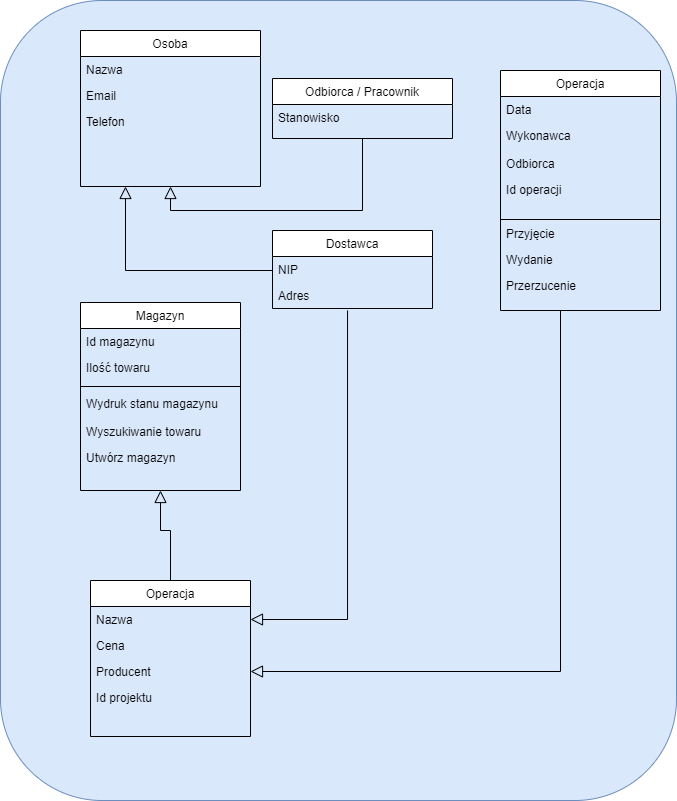

The diagram above was exported from draw.io. Its source (the exported page's mxGraphModel, read from the mxfile embedded in the PNG):
<mxGraphModel dx="1421" dy="865" grid="1" gridSize="10" guides="1" tooltips="1" connect="1" arrows="1" fold="1" page="1" pageScale="1" pageWidth="827" pageHeight="1169" math="0" shadow="0">
  <root>
    <mxCell id="WIyWlLk6GJQsqaUBKTNV-0" />
    <mxCell id="WIyWlLk6GJQsqaUBKTNV-1" parent="WIyWlLk6GJQsqaUBKTNV-0" />
    <mxCell id="HgCBDEN3dxN56-Racx_--15" value="" style="rounded=1;whiteSpace=wrap;html=1;fontSize=9;fillColor=#dae8fc;strokeColor=#6c8ebf;" parent="WIyWlLk6GJQsqaUBKTNV-1" vertex="1">
      <mxGeometry x="80" y="100" width="676" height="800" as="geometry" />
    </mxCell>
    <mxCell id="zkfFHV4jXpPFQw0GAbJ--0" value="Operacja" style="swimlane;fontStyle=0;align=center;verticalAlign=top;childLayout=stackLayout;horizontal=1;startSize=26;horizontalStack=0;resizeParent=1;resizeLast=0;collapsible=1;marginBottom=0;rounded=0;shadow=0;strokeWidth=1;" parent="WIyWlLk6GJQsqaUBKTNV-1" vertex="1">
      <mxGeometry x="580" y="170" width="160" height="240" as="geometry">
        <mxRectangle x="230" y="140" width="160" height="26" as="alternateBounds" />
      </mxGeometry>
    </mxCell>
    <mxCell id="zkfFHV4jXpPFQw0GAbJ--1" value="Data" style="text;align=left;verticalAlign=top;spacingLeft=4;spacingRight=4;overflow=hidden;rotatable=0;points=[[0,0.5],[1,0.5]];portConstraint=eastwest;" parent="zkfFHV4jXpPFQw0GAbJ--0" vertex="1">
      <mxGeometry y="26" width="160" height="26" as="geometry" />
    </mxCell>
    <mxCell id="zkfFHV4jXpPFQw0GAbJ--3" value="Wykonawca" style="text;align=left;verticalAlign=top;spacingLeft=4;spacingRight=4;overflow=hidden;rotatable=0;points=[[0,0.5],[1,0.5]];portConstraint=eastwest;rounded=0;shadow=0;html=0;" parent="zkfFHV4jXpPFQw0GAbJ--0" vertex="1">
      <mxGeometry y="52" width="160" height="26" as="geometry" />
    </mxCell>
    <mxCell id="zkfFHV4jXpPFQw0GAbJ--4" value="" style="line;html=1;strokeWidth=1;align=left;verticalAlign=middle;spacingTop=-1;spacingLeft=3;spacingRight=3;rotatable=0;labelPosition=right;points=[];portConstraint=eastwest;" parent="zkfFHV4jXpPFQw0GAbJ--0" vertex="1">
      <mxGeometry y="78" width="160" height="142" as="geometry" />
    </mxCell>
    <mxCell id="zkfFHV4jXpPFQw0GAbJ--6" value="Dostawca" style="swimlane;fontStyle=0;align=center;verticalAlign=top;childLayout=stackLayout;horizontal=1;startSize=26;horizontalStack=0;resizeParent=1;resizeLast=0;collapsible=1;marginBottom=0;rounded=0;shadow=0;strokeWidth=1;" parent="WIyWlLk6GJQsqaUBKTNV-1" vertex="1">
      <mxGeometry x="352" y="330" width="160" height="78" as="geometry">
        <mxRectangle x="130" y="380" width="160" height="26" as="alternateBounds" />
      </mxGeometry>
    </mxCell>
    <mxCell id="zkfFHV4jXpPFQw0GAbJ--7" value="NIP" style="text;align=left;verticalAlign=top;spacingLeft=4;spacingRight=4;overflow=hidden;rotatable=0;points=[[0,0.5],[1,0.5]];portConstraint=eastwest;" parent="zkfFHV4jXpPFQw0GAbJ--6" vertex="1">
      <mxGeometry y="26" width="160" height="26" as="geometry" />
    </mxCell>
    <mxCell id="nRsP5n11R_VAUe-jICDk-10" value="Adres" style="text;align=left;verticalAlign=top;spacingLeft=4;spacingRight=4;overflow=hidden;rotatable=0;points=[[0,0.5],[1,0.5]];portConstraint=eastwest;" parent="zkfFHV4jXpPFQw0GAbJ--6" vertex="1">
      <mxGeometry y="52" width="160" height="26" as="geometry" />
    </mxCell>
    <mxCell id="zkfFHV4jXpPFQw0GAbJ--13" value="Odbiorca / Pracownik" style="swimlane;fontStyle=0;align=center;verticalAlign=top;childLayout=stackLayout;horizontal=1;startSize=26;horizontalStack=0;resizeParent=1;resizeLast=0;collapsible=1;marginBottom=0;rounded=0;shadow=0;strokeWidth=1;" parent="WIyWlLk6GJQsqaUBKTNV-1" vertex="1">
      <mxGeometry x="352" y="178" width="180" height="60" as="geometry">
        <mxRectangle x="340" y="380" width="170" height="26" as="alternateBounds" />
      </mxGeometry>
    </mxCell>
    <mxCell id="HgCBDEN3dxN56-Racx_--7" value="Stanowisko" style="text;align=left;verticalAlign=top;spacingLeft=4;spacingRight=4;overflow=hidden;rotatable=0;points=[[0,0.5],[1,0.5]];portConstraint=eastwest;" parent="zkfFHV4jXpPFQw0GAbJ--13" vertex="1">
      <mxGeometry y="26" width="180" height="26" as="geometry" />
    </mxCell>
    <mxCell id="zkfFHV4jXpPFQw0GAbJ--17" value="Magazyn" style="swimlane;fontStyle=0;align=center;verticalAlign=top;childLayout=stackLayout;horizontal=1;startSize=26;horizontalStack=0;resizeParent=1;resizeLast=0;collapsible=1;marginBottom=0;rounded=0;shadow=0;strokeWidth=1;" parent="WIyWlLk6GJQsqaUBKTNV-1" vertex="1">
      <mxGeometry x="160" y="402" width="160" height="188" as="geometry">
        <mxRectangle x="550" y="140" width="160" height="26" as="alternateBounds" />
      </mxGeometry>
    </mxCell>
    <mxCell id="zkfFHV4jXpPFQw0GAbJ--18" value="Id magazynu" style="text;align=left;verticalAlign=top;spacingLeft=4;spacingRight=4;overflow=hidden;rotatable=0;points=[[0,0.5],[1,0.5]];portConstraint=eastwest;" parent="zkfFHV4jXpPFQw0GAbJ--17" vertex="1">
      <mxGeometry y="26" width="160" height="26" as="geometry" />
    </mxCell>
    <mxCell id="zkfFHV4jXpPFQw0GAbJ--19" value="Ilość towaru" style="text;align=left;verticalAlign=top;spacingLeft=4;spacingRight=4;overflow=hidden;rotatable=0;points=[[0,0.5],[1,0.5]];portConstraint=eastwest;rounded=0;shadow=0;html=0;" parent="zkfFHV4jXpPFQw0GAbJ--17" vertex="1">
      <mxGeometry y="52" width="160" height="28" as="geometry" />
    </mxCell>
    <mxCell id="zkfFHV4jXpPFQw0GAbJ--23" value="" style="line;html=1;strokeWidth=1;align=left;verticalAlign=middle;spacingTop=-1;spacingLeft=3;spacingRight=3;rotatable=0;labelPosition=right;points=[];portConstraint=eastwest;" parent="zkfFHV4jXpPFQw0GAbJ--17" vertex="1">
      <mxGeometry y="80" width="160" height="8" as="geometry" />
    </mxCell>
    <mxCell id="zkfFHV4jXpPFQw0GAbJ--25" value="Wydruk stanu magazynu" style="text;align=left;verticalAlign=top;spacingLeft=4;spacingRight=4;overflow=hidden;rotatable=0;points=[[0,0.5],[1,0.5]];portConstraint=eastwest;" parent="zkfFHV4jXpPFQw0GAbJ--17" vertex="1">
      <mxGeometry y="88" width="160" height="28" as="geometry" />
    </mxCell>
    <mxCell id="HgCBDEN3dxN56-Racx_--14" value="Wyszukiwanie towaru" style="text;align=left;verticalAlign=top;spacingLeft=4;spacingRight=4;overflow=hidden;rotatable=0;points=[[0,0.5],[1,0.5]];portConstraint=eastwest;" parent="zkfFHV4jXpPFQw0GAbJ--17" vertex="1">
      <mxGeometry y="116" width="160" height="26" as="geometry" />
    </mxCell>
    <mxCell id="nRsP5n11R_VAUe-jICDk-7" value="Utwórz magazyn" style="text;align=left;verticalAlign=top;spacingLeft=4;spacingRight=4;overflow=hidden;rotatable=0;points=[[0,0.5],[1,0.5]];portConstraint=eastwest;" parent="zkfFHV4jXpPFQw0GAbJ--17" vertex="1">
      <mxGeometry y="142" width="160" height="26" as="geometry" />
    </mxCell>
    <mxCell id="HgCBDEN3dxN56-Racx_--16" value="Operacja" style="swimlane;fontStyle=0;align=center;verticalAlign=top;childLayout=stackLayout;horizontal=1;startSize=26;horizontalStack=0;resizeParent=1;resizeLast=0;collapsible=1;marginBottom=0;rounded=0;shadow=0;strokeWidth=1;" parent="WIyWlLk6GJQsqaUBKTNV-1" vertex="1">
      <mxGeometry x="170" y="680" width="160" height="156" as="geometry">
        <mxRectangle x="340" y="380" width="170" height="26" as="alternateBounds" />
      </mxGeometry>
    </mxCell>
    <mxCell id="HgCBDEN3dxN56-Racx_--17" value="Nazwa" style="text;align=left;verticalAlign=top;spacingLeft=4;spacingRight=4;overflow=hidden;rotatable=0;points=[[0,0.5],[1,0.5]];portConstraint=eastwest;" parent="HgCBDEN3dxN56-Racx_--16" vertex="1">
      <mxGeometry y="26" width="160" height="26" as="geometry" />
    </mxCell>
    <mxCell id="HgCBDEN3dxN56-Racx_--18" value="Cena" style="text;align=left;verticalAlign=top;spacingLeft=4;spacingRight=4;overflow=hidden;rotatable=0;points=[[0,0.5],[1,0.5]];portConstraint=eastwest;rounded=0;shadow=0;html=0;" parent="HgCBDEN3dxN56-Racx_--16" vertex="1">
      <mxGeometry y="52" width="160" height="26" as="geometry" />
    </mxCell>
    <mxCell id="HgCBDEN3dxN56-Racx_--19" value="Producent" style="text;align=left;verticalAlign=top;spacingLeft=4;spacingRight=4;overflow=hidden;rotatable=0;points=[[0,0.5],[1,0.5]];portConstraint=eastwest;rounded=0;shadow=0;html=0;" parent="HgCBDEN3dxN56-Racx_--16" vertex="1">
      <mxGeometry y="78" width="160" height="26" as="geometry" />
    </mxCell>
    <mxCell id="HgCBDEN3dxN56-Racx_--20" value="Id projektu" style="text;align=left;verticalAlign=top;spacingLeft=4;spacingRight=4;overflow=hidden;rotatable=0;points=[[0,0.5],[1,0.5]];portConstraint=eastwest;rounded=0;shadow=0;html=0;" parent="HgCBDEN3dxN56-Racx_--16" vertex="1">
      <mxGeometry y="104" width="160" height="26" as="geometry" />
    </mxCell>
    <mxCell id="EQcQ7pNUqxRbYWZLmKwi-0" value="Osoba" style="swimlane;fontStyle=0;align=center;verticalAlign=top;childLayout=stackLayout;horizontal=1;startSize=26;horizontalStack=0;resizeParent=1;resizeLast=0;collapsible=1;marginBottom=0;rounded=0;shadow=0;strokeWidth=1;" parent="WIyWlLk6GJQsqaUBKTNV-1" vertex="1">
      <mxGeometry x="160" y="130" width="180" height="156" as="geometry">
        <mxRectangle x="340" y="380" width="170" height="26" as="alternateBounds" />
      </mxGeometry>
    </mxCell>
    <mxCell id="EQcQ7pNUqxRbYWZLmKwi-1" value="Nazwa" style="text;align=left;verticalAlign=top;spacingLeft=4;spacingRight=4;overflow=hidden;rotatable=0;points=[[0,0.5],[1,0.5]];portConstraint=eastwest;" parent="EQcQ7pNUqxRbYWZLmKwi-0" vertex="1">
      <mxGeometry y="26" width="180" height="26" as="geometry" />
    </mxCell>
    <mxCell id="EQcQ7pNUqxRbYWZLmKwi-2" value="Email" style="text;align=left;verticalAlign=top;spacingLeft=4;spacingRight=4;overflow=hidden;rotatable=0;points=[[0,0.5],[1,0.5]];portConstraint=eastwest;rounded=0;shadow=0;html=0;" parent="EQcQ7pNUqxRbYWZLmKwi-0" vertex="1">
      <mxGeometry y="52" width="180" height="26" as="geometry" />
    </mxCell>
    <mxCell id="EQcQ7pNUqxRbYWZLmKwi-3" value="Telefon" style="text;align=left;verticalAlign=top;spacingLeft=4;spacingRight=4;overflow=hidden;rotatable=0;points=[[0,0.5],[1,0.5]];portConstraint=eastwest;rounded=0;shadow=0;html=0;" parent="EQcQ7pNUqxRbYWZLmKwi-0" vertex="1">
      <mxGeometry y="78" width="180" height="26" as="geometry" />
    </mxCell>
    <mxCell id="EQcQ7pNUqxRbYWZLmKwi-6" value="" style="endArrow=block;endSize=10;endFill=0;shadow=0;strokeWidth=1;rounded=0;edgeStyle=elbowEdgeStyle;elbow=vertical;entryX=1;entryY=0.5;entryDx=0;entryDy=0;" parent="WIyWlLk6GJQsqaUBKTNV-1" target="HgCBDEN3dxN56-Racx_--19" edge="1">
      <mxGeometry width="160" relative="1" as="geometry">
        <mxPoint x="640" y="410" as="sourcePoint" />
        <mxPoint x="490" y="488" as="targetPoint" />
        <Array as="points">
          <mxPoint x="480" y="771" />
          <mxPoint x="600" y="490" />
          <mxPoint x="440" y="400" />
          <mxPoint x="630" y="570" />
          <mxPoint x="530" y="580" />
        </Array>
      </mxGeometry>
    </mxCell>
    <mxCell id="nRsP5n11R_VAUe-jICDk-0" value="Odbiorca" style="text;align=left;verticalAlign=top;spacingLeft=4;spacingRight=4;overflow=hidden;rotatable=0;points=[[0,0.5],[1,0.5]];portConstraint=eastwest;rounded=0;shadow=0;html=0;" parent="WIyWlLk6GJQsqaUBKTNV-1" vertex="1">
      <mxGeometry x="580" y="250" width="160" height="26" as="geometry" />
    </mxCell>
    <mxCell id="nRsP5n11R_VAUe-jICDk-1" value="Id operacji" style="text;align=left;verticalAlign=top;spacingLeft=4;spacingRight=4;overflow=hidden;rotatable=0;points=[[0,0.5],[1,0.5]];portConstraint=eastwest;rounded=0;shadow=0;html=0;" parent="WIyWlLk6GJQsqaUBKTNV-1" vertex="1">
      <mxGeometry x="580" y="276" width="160" height="26" as="geometry" />
    </mxCell>
    <mxCell id="nRsP5n11R_VAUe-jICDk-2" value="Przyjęcie" style="text;align=left;verticalAlign=top;spacingLeft=4;spacingRight=4;overflow=hidden;rotatable=0;points=[[0,0.5],[1,0.5]];portConstraint=eastwest;rounded=0;shadow=0;html=0;" parent="WIyWlLk6GJQsqaUBKTNV-1" vertex="1">
      <mxGeometry x="580" y="320" width="160" height="26" as="geometry" />
    </mxCell>
    <mxCell id="nRsP5n11R_VAUe-jICDk-4" value="Wydanie" style="text;align=left;verticalAlign=top;spacingLeft=4;spacingRight=4;overflow=hidden;rotatable=0;points=[[0,0.5],[1,0.5]];portConstraint=eastwest;rounded=0;shadow=0;html=0;" parent="WIyWlLk6GJQsqaUBKTNV-1" vertex="1">
      <mxGeometry x="580" y="346" width="160" height="26" as="geometry" />
    </mxCell>
    <mxCell id="nRsP5n11R_VAUe-jICDk-3" value="Przerzucenie" style="text;align=left;verticalAlign=top;spacingLeft=4;spacingRight=4;overflow=hidden;rotatable=0;points=[[0,0.5],[1,0.5]];portConstraint=eastwest;rounded=0;shadow=0;html=0;" parent="WIyWlLk6GJQsqaUBKTNV-1" vertex="1">
      <mxGeometry x="580" y="372" width="160" height="30" as="geometry" />
    </mxCell>
    <mxCell id="nRsP5n11R_VAUe-jICDk-9" value="" style="endArrow=block;endSize=10;endFill=0;shadow=0;strokeWidth=1;rounded=0;edgeStyle=elbowEdgeStyle;elbow=vertical;entryX=0.5;entryY=1;entryDx=0;entryDy=0;exitX=0.5;exitY=0;exitDx=0;exitDy=0;" parent="WIyWlLk6GJQsqaUBKTNV-1" source="HgCBDEN3dxN56-Racx_--16" target="zkfFHV4jXpPFQw0GAbJ--17" edge="1">
      <mxGeometry width="160" relative="1" as="geometry">
        <mxPoint x="540" y="345" as="sourcePoint" />
        <mxPoint x="230" y="706" as="targetPoint" />
        <Array as="points">
          <mxPoint x="260" y="630" />
          <mxPoint x="500" y="425" />
          <mxPoint x="340" y="335" />
          <mxPoint x="530" y="505" />
          <mxPoint x="430" y="515" />
        </Array>
      </mxGeometry>
    </mxCell>
    <mxCell id="nRsP5n11R_VAUe-jICDk-11" value="" style="endArrow=block;endSize=10;endFill=0;shadow=0;strokeWidth=1;rounded=0;edgeStyle=elbowEdgeStyle;elbow=vertical;entryX=0.5;entryY=1;entryDx=0;entryDy=0;exitX=0.5;exitY=1;exitDx=0;exitDy=0;" parent="WIyWlLk6GJQsqaUBKTNV-1" source="zkfFHV4jXpPFQw0GAbJ--13" target="EQcQ7pNUqxRbYWZLmKwi-0" edge="1">
      <mxGeometry width="160" relative="1" as="geometry">
        <mxPoint x="260" y="690" as="sourcePoint" />
        <mxPoint x="250" y="600" as="targetPoint" />
        <Array as="points">
          <mxPoint x="380" y="310" />
          <mxPoint x="510" y="435" />
          <mxPoint x="350" y="345" />
          <mxPoint x="540" y="515" />
          <mxPoint x="440" y="525" />
        </Array>
      </mxGeometry>
    </mxCell>
    <mxCell id="nRsP5n11R_VAUe-jICDk-12" value="" style="endArrow=block;endSize=10;endFill=0;shadow=0;strokeWidth=1;rounded=0;edgeStyle=elbowEdgeStyle;elbow=vertical;exitX=0;exitY=0.5;exitDx=0;exitDy=0;entryX=0.25;entryY=1;entryDx=0;entryDy=0;" parent="WIyWlLk6GJQsqaUBKTNV-1" source="zkfFHV4jXpPFQw0GAbJ--7" target="EQcQ7pNUqxRbYWZLmKwi-0" edge="1">
      <mxGeometry width="160" relative="1" as="geometry">
        <mxPoint x="270" y="700" as="sourcePoint" />
        <mxPoint x="260" y="610" as="targetPoint" />
        <Array as="points">
          <mxPoint x="300" y="370" />
          <mxPoint x="520" y="445" />
          <mxPoint x="360" y="355" />
          <mxPoint x="550" y="525" />
          <mxPoint x="450" y="535" />
        </Array>
      </mxGeometry>
    </mxCell>
    <mxCell id="nRsP5n11R_VAUe-jICDk-13" value="" style="endArrow=block;endSize=10;endFill=0;shadow=0;strokeWidth=1;rounded=0;edgeStyle=elbowEdgeStyle;elbow=vertical;entryX=1;entryY=0.5;entryDx=0;entryDy=0;exitX=0.469;exitY=1.077;exitDx=0;exitDy=0;exitPerimeter=0;" parent="WIyWlLk6GJQsqaUBKTNV-1" source="nRsP5n11R_VAUe-jICDk-10" target="HgCBDEN3dxN56-Racx_--17" edge="1">
      <mxGeometry width="160" relative="1" as="geometry">
        <mxPoint x="280" y="710" as="sourcePoint" />
        <mxPoint x="270" y="620" as="targetPoint" />
        <Array as="points">
          <mxPoint x="390" y="719" />
          <mxPoint x="370" y="650" />
          <mxPoint x="530" y="455" />
          <mxPoint x="370" y="365" />
          <mxPoint x="560" y="535" />
          <mxPoint x="460" y="545" />
        </Array>
      </mxGeometry>
    </mxCell>
  </root>
</mxGraphModel>